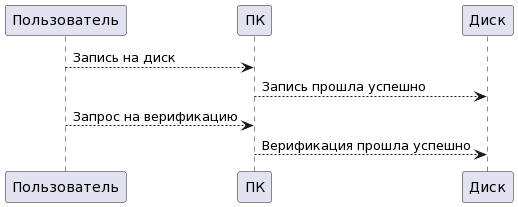

The diagram above was rendered by PlantUML. Its source (embedded in the PNG):
@startuml
Пользователь --> ПК: Запись на диск
ПК --> Диск: Запись прошла успешно
Пользователь --> ПК: Запрос на верификацию
ПК --> Диск: Верификация прошла успешно
@enduml